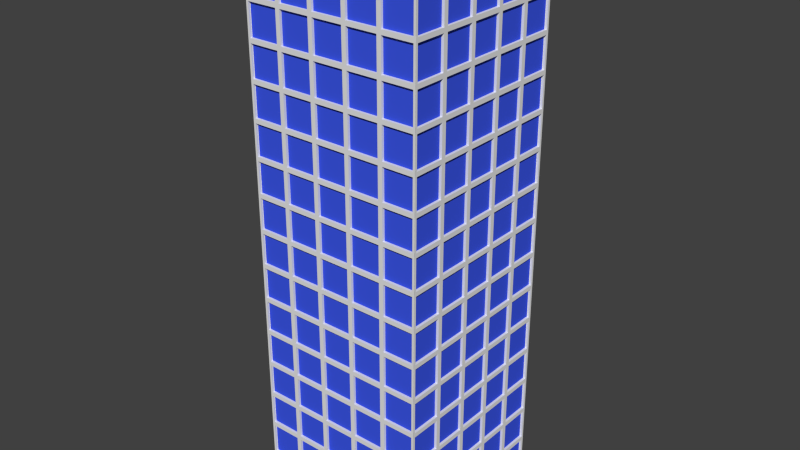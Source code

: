 # Source: skyscraper_5v1.blend  (saved by Blender 2.76.0; exported with 4.5.12 LTS)
import bpy
from mathutils import Matrix  # noqa: F401  (used for matrix-valued properties, if any)

bpy.ops.wm.read_factory_settings(use_empty=True)
scene = bpy.context.scene
scene.name = 'Scene'

# ---- collections
col_collection_1 = bpy.data.collections.new('Collection 1'); scene.collection.children.link(col_collection_1)

# ---- materials (node trees are filled in below, after node groups)
mat_material_005 = bpy.data.materials.new('Material.005')
mat_material_005.alpha_threshold = 0.0
mat_material_005.use_transparent_shadow = False
mat_material_005.roughness = 0.5
mat_material_006 = bpy.data.materials.new('Material.006')
mat_material_006.alpha_threshold = 0.0
mat_material_006.use_transparent_shadow = False
mat_material_006.diffuse_color = (0.04557, 0.09373, 0.8, 1.0)
mat_material_006.roughness = 0.5
mat_material_007 = bpy.data.materials.new('Material.007')
mat_material_007.alpha_threshold = 0.0
mat_material_007.use_transparent_shadow = False
mat_material_007.roughness = 0.5
mat_material_008 = bpy.data.materials.new('Material.008')
mat_material_008.alpha_threshold = 0.0
mat_material_008.use_transparent_shadow = False
mat_material_008.diffuse_color = (0.04557, 0.09373, 0.8, 1.0)
mat_material_008.roughness = 0.5
mat_material_001 = bpy.data.materials.new('Material.001')
mat_material_001.alpha_threshold = 0.0
mat_material_001.use_transparent_shadow = False
mat_material_001.roughness = 0.5
mat_material_002 = bpy.data.materials.new('Material.002')
mat_material_002.alpha_threshold = 0.0
mat_material_002.use_transparent_shadow = False
mat_material_002.diffuse_color = (0.04557, 0.09373, 0.8, 1.0)
mat_material_002.roughness = 0.5
mat_material_003 = bpy.data.materials.new('Material.003')
mat_material_003.alpha_threshold = 0.0
mat_material_003.use_transparent_shadow = False
mat_material_003.roughness = 0.5
mat_material_004 = bpy.data.materials.new('Material.004')
mat_material_004.alpha_threshold = 0.0
mat_material_004.use_transparent_shadow = False
mat_material_004.diffuse_color = (0.04557, 0.09373, 0.8, 1.0)
mat_material_004.roughness = 0.5

# ---- material node trees

# ---- world
world_world = bpy.data.worlds.new('World'); scene.world = world_world
world_world.color = (0.05088, 0.05088, 0.05088)
world_world.use_sun_shadow = False
world_world.sun_shadow_jitter_overblur = 0.0
world_world.cycles.sampling_method = 'MANUAL'
world_world.cycles.sample_map_resolution = 256

# ---- meshes
me_cube_003 = bpy.data.meshes.new('Cube.003')
me_cube_003.from_pydata([(-163.6, 10.13, -1.0), (-163.6, 10.13, 1.0), (-163.6, 8.132, -1.0), (-163.6, 8.132, 1.0), (-166.1, 7.989, 1.142), (-166.1, 7.989, 1.0), (-166.1, 8.132, 1.0), (-166.1, 8.132, -1.0), (-166.1, 10.13, -1.142), (-166.1, 10.13, -1.0), (-166.1, 10.13, 1.0), (-166.1, 10.27, -1.0), (-166.1, 10.27, -1.142), (-166.1, 7.989, -1.0), (-166.1, 10.27, 1.0), (-166.1, 8.132, 1.142), (-166.1, 10.13, 1.142), (-166.1, 10.27, 1.142), (-166.1, 8.132, -1.142), (-166.1, 7.989, -1.142), (-163.6, 7.847, -1.0), (-163.6, 7.847, 1.0), (-163.6, 5.847, -1.0), (-163.6, 5.847, 1.0), (-166.1, 5.705, 1.142), (-166.1, 5.705, 1.0), (-166.1, 5.847, 1.0), (-166.1, 5.847, -1.0), (-166.1, 7.847, -1.142), (-166.1, 7.847, -1.0), (-166.1, 7.847, 1.0), (-166.1, 7.989, -1.0), (-166.1, 7.989, -1.142), (-166.1, 5.705, -1.0), (-166.1, 7.989, 1.0), (-166.1, 5.847, 1.142), (-166.1, 7.847, 1.142), (-166.1, 7.989, 1.142), (-166.1, 5.847, -1.142), (-166.1, 5.705, -1.142), (-163.6, 5.563, -1.0), (-163.6, 5.563, 1.0), (-163.6, 3.563, -1.0), (-163.6, 3.563, 1.0), (-166.1, 3.421, 1.142), (-166.1, 3.421, 1.0), (-166.1, 3.563, 1.0), (-166.1, 3.563, -1.0), (-166.1, 5.563, -1.142), (-166.1, 5.563, -1.0), (-166.1, 5.563, 1.0), (-166.1, 5.705, -1.0), (-166.1, 5.705, -1.142), (-166.1, 3.421, -1.0), (-166.1, 5.705, 1.0), (-166.1, 3.563, 1.142), (-166.1, 5.563, 1.142), (-166.1, 5.705, 1.142), (-166.1, 3.563, -1.142), (-166.1, 3.421, -1.142), (-163.6, 3.279, -1.0), (-163.6, 3.279, 1.0), (-163.6, 1.279, -1.0), (-163.6, 1.279, 1.0), (-166.1, 1.137, 1.142), (-166.1, 1.137, 1.0), (-166.1, 1.279, 1.0), (-166.1, 1.279, -1.0), (-166.1, 3.279, -1.142), (-166.1, 3.279, -1.0), (-166.1, 3.279, 1.0), (-166.1, 3.421, -1.0), (-166.1, 3.421, -1.142), (-166.1, 1.137, -1.0), (-166.1, 3.421, 1.0), (-166.1, 1.279, 1.142), (-166.1, 3.279, 1.142), (-166.1, 3.421, 1.142), (-166.1, 1.279, -1.142), (-166.1, 1.137, -1.142), (-163.6, 0.9946, -1.0), (-163.6, 0.9946, 1.0), (-163.6, -1.005, -1.0), (-163.6, -1.005, 1.0), (-166.1, -1.148, 1.142), (-166.1, -1.148, 1.0), (-166.1, -1.005, 1.0), (-166.1, -1.005, -1.0), (-166.1, 0.9946, -1.142), (-166.1, 0.9946, -1.0), (-166.1, 0.9946, 1.0), (-166.1, 1.137, -1.0), (-166.1, 1.137, -1.142), (-166.1, -1.148, -1.0), (-166.1, 1.137, 1.0), (-166.1, -1.005, 1.142), (-166.1, 0.9946, 1.142), (-166.1, 1.137, 1.142), (-166.1, -1.005, -1.142), (-166.1, -1.148, -1.142), (-163.9, -0.976, -1.0), (-163.9, -0.976, 1.0), (-134.2, -0.976, -1.0), (-134.2, -0.976, 1.0), (-132.1, -1.144, 1.142), (-132.1, -1.144, 1.0), (-134.2, -1.144, 1.0), (-134.2, -1.144, -1.0), (-163.9, -1.144, -1.142), (-163.9, -1.144, -1.0), (-163.9, -1.144, 1.0), (-166.0, -1.144, -1.0), (-166.0, -1.144, -1.142), (-132.1, -1.144, -1.0), (-166.0, -1.144, 1.0), (-134.2, -1.144, 1.142), (-163.9, -1.144, 1.142), (-166.0, -1.144, 1.142), (-134.2, -1.144, -1.142), (-132.1, -1.144, -1.142), (-130.0, -0.976, -1.0), (-130.0, -0.976, 1.0), (-100.3, -0.976, -1.0), (-100.3, -0.976, 1.0), (-98.2, -1.144, 1.142), (-98.2, -1.144, 1.0), (-100.3, -1.144, 1.0), (-100.3, -1.144, -1.0), (-130.0, -1.144, -1.142), (-130.0, -1.144, -1.0), (-130.0, -1.144, 1.0), (-132.1, -1.144, -1.0), (-132.1, -1.144, -1.142), (-98.2, -1.144, -1.0), (-132.1, -1.144, 1.0), (-100.3, -1.144, 1.142), (-130.0, -1.144, 1.142), (-132.1, -1.144, 1.142), (-100.3, -1.144, -1.142), (-98.2, -1.144, -1.142), (-96.09, -0.976, -1.0), (-96.09, -0.976, 1.0), (-66.4, -0.976, -1.0), (-66.4, -0.976, 1.0), (-64.29, -1.144, 1.142), (-64.29, -1.144, 1.0), (-66.4, -1.144, 1.0), (-66.4, -1.144, -1.0), (-96.09, -1.144, -1.142), (-96.09, -1.144, -1.0), (-96.09, -1.144, 1.0), (-98.2, -1.144, -1.0), (-98.2, -1.144, -1.142), (-64.29, -1.144, -1.0), (-98.2, -1.144, 1.0), (-66.4, -1.144, 1.142), (-96.09, -1.144, 1.142), (-98.2, -1.144, 1.142), (-66.4, -1.144, -1.142), (-64.29, -1.144, -1.142), (-62.18, -0.976, -1.0), (-62.18, -0.976, 1.0), (-32.48, -0.976, -1.0), (-32.48, -0.976, 1.0), (-30.37, -1.144, 1.142), (-30.37, -1.144, 1.0), (-32.48, -1.144, 1.0), (-32.48, -1.144, -1.0), (-62.18, -1.144, -1.142), (-62.18, -1.144, -1.0), (-62.18, -1.144, 1.0), (-64.29, -1.144, -1.0), (-64.29, -1.144, -1.142), (-30.37, -1.144, -1.0), (-64.29, -1.144, 1.0), (-32.48, -1.144, 1.142), (-62.18, -1.144, 1.142), (-64.29, -1.144, 1.142), (-32.48, -1.144, -1.142), (-30.37, -1.144, -1.142), (-28.26, -0.976, -1.0), (-28.26, -0.976, 1.0), (1.442, -0.976, -1.0), (1.442, -0.976, 1.0), (3.553, -1.144, 1.142), (3.553, -1.144, 1.0), (1.443, -1.144, 1.0), (1.443, -1.144, -1.0), (-28.26, -1.144, -1.142), (-28.26, -1.144, -1.0), (-28.26, -1.144, 1.0), (-30.37, -1.144, -1.0), (-30.37, -1.144, -1.142), (3.553, -1.144, -1.0), (-30.37, -1.144, 1.0), (1.443, -1.144, 1.142), (-28.26, -1.144, 1.142), (-30.37, -1.144, 1.142), (1.443, -1.144, -1.142), (3.553, -1.144, -1.142), (1.0, -1.0, -1.0), (1.0, -1.0, 1.0), (1.0, 1.0, -1.0), (1.0, 1.0, 1.0), (3.491, 1.142, 1.142), (3.491, 1.142, 1.0), (3.491, 1.0, 1.0), (3.491, 1.0, -1.0), (3.491, -1.0, -1.142), (3.491, -1.0, -1.0), (3.491, -1.0, 1.0), (3.491, -1.142, -1.0), (3.491, -1.142, -1.142), (3.491, 1.142, -1.0), (3.491, -1.142, 1.0), (3.491, 1.0, 1.142), (3.491, -1.0, 1.142), (3.491, -1.142, 1.142), (3.491, 1.0, -1.142), (3.491, 1.142, -1.142), (1.0, 1.284, -1.0), (1.0, 1.284, 1.0), (1.0, 3.284, -1.0), (1.0, 3.284, 1.0), (3.491, 3.426, 1.142), (3.491, 3.426, 1.0), (3.491, 3.284, 1.0), (3.491, 3.284, -1.0), (3.491, 1.284, -1.142), (3.491, 1.284, -1.0), (3.491, 1.284, 1.0), (3.491, 1.142, -1.0), (3.491, 1.142, -1.142), (3.491, 3.426, -1.0), (3.491, 1.142, 1.0), (3.491, 3.284, 1.142), (3.491, 1.284, 1.142), (3.491, 1.142, 1.142), (3.491, 3.284, -1.142), (3.491, 3.426, -1.142), (1.0, 3.568, -1.0), (1.0, 3.568, 1.0), (1.0, 5.568, -1.0), (1.0, 5.568, 1.0), (3.491, 5.711, 1.142), (3.491, 5.711, 1.0), (3.491, 5.568, 1.0), (3.491, 5.568, -1.0), (3.491, 3.568, -1.142), (3.491, 3.568, -1.0), (3.491, 3.568, 1.0), (3.491, 3.426, -1.0), (3.491, 3.426, -1.142), (3.491, 5.711, -1.0), (3.491, 3.426, 1.0), (3.491, 5.568, 1.142), (3.491, 3.568, 1.142), (3.491, 3.426, 1.142), (3.491, 5.568, -1.142), (3.491, 5.711, -1.142), (1.0, 5.853, -1.0), (1.0, 5.853, 1.0), (1.0, 7.853, -1.0), (1.0, 7.853, 1.0), (3.491, 7.995, 1.142), (3.491, 7.995, 1.0), (3.491, 7.853, 1.0), (3.491, 7.853, -1.0), (3.491, 5.853, -1.142), (3.491, 5.853, -1.0), (3.491, 5.853, 1.0), (3.491, 5.711, -1.0), (3.491, 5.711, -1.142), (3.491, 7.995, -1.0), (3.491, 5.711, 1.0), (3.491, 7.853, 1.142), (3.491, 5.853, 1.142), (3.491, 5.711, 1.142), (3.491, 7.853, -1.142), (3.491, 7.995, -1.142), (1.0, 8.137, -1.0), (1.0, 8.137, 1.0), (1.0, 10.14, -1.0), (1.0, 10.14, 1.0), (3.491, 10.28, 1.142), (3.491, 10.28, 1.0), (3.491, 10.14, 1.0), (3.491, 10.14, -1.0), (3.491, 8.137, -1.142), (3.491, 8.137, -1.0), (3.491, 8.137, 1.0), (3.491, 7.995, -1.0), (3.491, 7.995, -1.142), (3.491, 10.28, -1.0), (3.491, 7.995, 1.0), (3.491, 10.14, 1.142), (3.491, 8.137, 1.142), (3.491, 7.995, 1.142), (3.491, 10.14, -1.142), (3.491, 10.28, -1.142), (1.337, 10.11, -1.0), (1.337, 10.11, 1.0), (-28.36, 10.11, -1.0), (-28.36, 10.11, 1.0), (-30.47, 10.28, 1.142), (-30.47, 10.28, 1.0), (-28.36, 10.28, 1.0), (-28.36, 10.28, -1.0), (1.337, 10.28, -1.142), (1.337, 10.28, -1.0), (1.337, 10.28, 1.0), (3.447, 10.28, -1.0), (3.447, 10.28, -1.142), (-30.47, 10.28, -1.0), (3.447, 10.28, 1.0), (-28.36, 10.28, 1.142), (1.337, 10.28, 1.142), (3.447, 10.28, 1.142), (-28.36, 10.28, -1.142), (-30.47, 10.28, -1.142), (-32.58, 10.11, -1.0), (-32.58, 10.11, 1.0), (-62.28, 10.11, -1.0), (-62.28, 10.11, 1.0), (-64.39, 10.28, 1.142), (-64.39, 10.28, 1.0), (-62.28, 10.28, 1.0), (-62.28, 10.28, -1.0), (-32.58, 10.28, -1.142), (-32.58, 10.28, -1.0), (-32.58, 10.28, 1.0), (-30.47, 10.28, -1.0), (-30.47, 10.28, -1.142), (-64.39, 10.28, -1.0), (-30.47, 10.28, 1.0), (-62.28, 10.28, 1.142), (-32.58, 10.28, 1.142), (-30.47, 10.28, 1.142), (-62.28, 10.28, -1.142), (-64.39, 10.28, -1.142), (-66.5, 10.11, -1.0), (-66.5, 10.11, 1.0), (-96.2, 10.11, -1.0), (-96.2, 10.11, 1.0), (-98.31, 10.28, 1.142), (-98.31, 10.28, 1.0), (-96.2, 10.28, 1.0), (-96.2, 10.28, -1.0), (-66.5, 10.28, -1.142), (-66.5, 10.28, -1.0), (-66.5, 10.28, 1.0), (-64.39, 10.28, -1.0), (-64.39, 10.28, -1.142), (-98.31, 10.28, -1.0), (-64.39, 10.28, 1.0), (-96.2, 10.28, 1.142), (-66.5, 10.28, 1.142), (-64.39, 10.28, 1.142), (-96.2, 10.28, -1.142), (-98.31, 10.28, -1.142), (-100.4, 10.11, -1.0), (-100.4, 10.11, 1.0), (-130.1, 10.11, -1.0), (-130.1, 10.11, 1.0), (-132.2, 10.28, 1.142), (-132.2, 10.28, 1.0), (-130.1, 10.28, 1.0), (-130.1, 10.28, -1.0), (-100.4, 10.28, -1.142), (-100.4, 10.28, -1.0), (-100.4, 10.28, 1.0), (-98.31, 10.28, -1.0), (-98.31, 10.28, -1.142), (-132.2, 10.28, -1.0), (-98.31, 10.28, 1.0), (-130.1, 10.28, 1.142), (-100.4, 10.28, 1.142), (-98.31, 10.28, 1.142), (-130.1, 10.28, -1.142), (-132.2, 10.28, -1.142), (-134.3, 10.11, -1.0), (-134.3, 10.11, 1.0), (-164.0, 10.11, -1.0), (-164.0, 10.11, 1.0), (-166.1, 10.28, 1.142), (-166.1, 10.28, 1.0), (-164.0, 10.28, 1.0), (-164.0, 10.28, -1.0), (-134.3, 10.28, -1.142), (-134.3, 10.28, -1.0), (-134.3, 10.28, 1.0), (-132.2, 10.28, -1.0), (-132.2, 10.28, -1.142), (-166.1, 10.28, -1.0), (-132.2, 10.28, 1.0), (-164.0, 10.28, 1.142), (-134.3, 10.28, 1.142), (-132.2, 10.28, 1.142), (-164.0, 10.28, -1.142), (-166.1, 10.28, -1.142)], [], [(0, 1, 10, 9), (3, 1, 0, 2), (9, 11, 12, 8), (13, 7, 18, 19), (6, 7, 13, 5), (7, 9, 8, 18), (1, 3, 6, 10), (6, 5, 4, 15), (14, 10, 16, 17), (9, 10, 14, 11), (2, 0, 9, 7), (10, 6, 15, 16), (3, 2, 7, 6), (20, 21, 30, 29), (23, 21, 20, 22), (29, 31, 32, 28), (33, 27, 38, 39), (26, 27, 33, 25), (27, 29, 28, 38), (21, 23, 26, 30), (26, 25, 24, 35), (34, 30, 36, 37), (29, 30, 34, 31), (22, 20, 29, 27), (30, 26, 35, 36), (23, 22, 27, 26), (40, 41, 50, 49), (43, 41, 40, 42), (49, 51, 52, 48), (53, 47, 58, 59), (46, 47, 53, 45), (47, 49, 48, 58), (41, 43, 46, 50), (46, 45, 44, 55), (54, 50, 56, 57), (49, 50, 54, 51), (42, 40, 49, 47), (50, 46, 55, 56), (43, 42, 47, 46), (60, 61, 70, 69), (63, 61, 60, 62), (69, 71, 72, 68), (73, 67, 78, 79), (66, 67, 73, 65), (67, 69, 68, 78), (61, 63, 66, 70), (66, 65, 64, 75), (74, 70, 76, 77), (69, 70, 74, 71), (62, 60, 69, 67), (70, 66, 75, 76), (63, 62, 67, 66), (80, 81, 90, 89), (83, 81, 80, 82), (89, 91, 92, 88), (93, 87, 98, 99), (86, 87, 93, 85), (87, 89, 88, 98), (81, 83, 86, 90), (86, 85, 84, 95), (94, 90, 96, 97), (89, 90, 94, 91), (82, 80, 89, 87), (90, 86, 95, 96), (83, 82, 87, 86), (100, 101, 110, 109), (103, 101, 100, 102), (109, 111, 112, 108), (113, 107, 118, 119), (106, 107, 113, 105), (107, 109, 108, 118), (101, 103, 106, 110), (106, 105, 104, 115), (114, 110, 116, 117), (109, 110, 114, 111), (102, 100, 109, 107), (110, 106, 115, 116), (103, 102, 107, 106), (120, 121, 130, 129), (123, 121, 120, 122), (129, 131, 132, 128), (133, 127, 138, 139), (126, 127, 133, 125), (127, 129, 128, 138), (121, 123, 126, 130), (126, 125, 124, 135), (134, 130, 136, 137), (129, 130, 134, 131), (122, 120, 129, 127), (130, 126, 135, 136), (123, 122, 127, 126), (140, 141, 150, 149), (143, 141, 140, 142), (149, 151, 152, 148), (153, 147, 158, 159), (146, 147, 153, 145), (147, 149, 148, 158), (141, 143, 146, 150), (146, 145, 144, 155), (154, 150, 156, 157), (149, 150, 154, 151), (142, 140, 149, 147), (150, 146, 155, 156), (143, 142, 147, 146), (160, 161, 170, 169), (163, 161, 160, 162), (169, 171, 172, 168), (173, 167, 178, 179), (166, 167, 173, 165), (167, 169, 168, 178), (161, 163, 166, 170), (166, 165, 164, 175), (174, 170, 176, 177), (169, 170, 174, 171), (162, 160, 169, 167), (170, 166, 175, 176), (163, 162, 167, 166), (180, 181, 190, 189), (183, 181, 180, 182), (189, 191, 192, 188), (193, 187, 198, 199), (186, 187, 193, 185), (187, 189, 188, 198), (181, 183, 186, 190), (186, 185, 184, 195), (194, 190, 196, 197), (189, 190, 194, 191), (182, 180, 189, 187), (190, 186, 195, 196), (183, 182, 187, 186), (200, 201, 210, 209), (203, 201, 200, 202), (209, 211, 212, 208), (213, 207, 218, 219), (206, 207, 213, 205), (207, 209, 208, 218), (201, 203, 206, 210), (206, 205, 204, 215), (214, 210, 216, 217), (209, 210, 214, 211), (202, 200, 209, 207), (210, 206, 215, 216), (203, 202, 207, 206), (220, 221, 230, 229), (223, 221, 220, 222), (229, 231, 232, 228), (233, 227, 238, 239), (226, 227, 233, 225), (227, 229, 228, 238), (221, 223, 226, 230), (226, 225, 224, 235), (234, 230, 236, 237), (229, 230, 234, 231), (222, 220, 229, 227), (230, 226, 235, 236), (223, 222, 227, 226), (240, 241, 250, 249), (243, 241, 240, 242), (249, 251, 252, 248), (253, 247, 258, 259), (246, 247, 253, 245), (247, 249, 248, 258), (241, 243, 246, 250), (246, 245, 244, 255), (254, 250, 256, 257), (249, 250, 254, 251), (242, 240, 249, 247), (250, 246, 255, 256), (243, 242, 247, 246), (260, 261, 270, 269), (263, 261, 260, 262), (269, 271, 272, 268), (273, 267, 278, 279), (266, 267, 273, 265), (267, 269, 268, 278), (261, 263, 266, 270), (266, 265, 264, 275), (274, 270, 276, 277), (269, 270, 274, 271), (262, 260, 269, 267), (270, 266, 275, 276), (263, 262, 267, 266), (280, 281, 290, 289), (283, 281, 280, 282), (289, 291, 292, 288), (293, 287, 298, 299), (286, 287, 293, 285), (287, 289, 288, 298), (281, 283, 286, 290), (286, 285, 284, 295), (294, 290, 296, 297), (289, 290, 294, 291), (282, 280, 289, 287), (290, 286, 295, 296), (283, 282, 287, 286), (300, 301, 310, 309), (303, 301, 300, 302), (309, 311, 312, 308), (313, 307, 318, 319), (306, 307, 313, 305), (307, 309, 308, 318), (301, 303, 306, 310), (306, 305, 304, 315), (314, 310, 316, 317), (309, 310, 314, 311), (302, 300, 309, 307), (310, 306, 315, 316), (303, 302, 307, 306), (320, 321, 330, 329), (323, 321, 320, 322), (329, 331, 332, 328), (333, 327, 338, 339), (326, 327, 333, 325), (327, 329, 328, 338), (321, 323, 326, 330), (326, 325, 324, 335), (334, 330, 336, 337), (329, 330, 334, 331), (322, 320, 329, 327), (330, 326, 335, 336), (323, 322, 327, 326), (340, 341, 350, 349), (343, 341, 340, 342), (349, 351, 352, 348), (353, 347, 358, 359), (346, 347, 353, 345), (347, 349, 348, 358), (341, 343, 346, 350), (346, 345, 344, 355), (354, 350, 356, 357), (349, 350, 354, 351), (342, 340, 349, 347), (350, 346, 355, 356), (343, 342, 347, 346), (360, 361, 370, 369), (363, 361, 360, 362), (369, 371, 372, 368), (373, 367, 378, 379), (366, 367, 373, 365), (367, 369, 368, 378), (361, 363, 366, 370), (366, 365, 364, 375), (374, 370, 376, 377), (369, 370, 374, 371), (362, 360, 369, 367), (370, 366, 375, 376), (363, 362, 367, 366), (380, 381, 390, 389), (383, 381, 380, 382), (389, 391, 392, 388), (393, 387, 398, 399), (386, 387, 393, 385), (387, 389, 388, 398), (381, 383, 386, 390), (386, 385, 384, 395), (394, 390, 396, 397), (389, 390, 394, 391), (382, 380, 389, 387), (390, 386, 395, 396), (383, 382, 387, 386)])
me_cube_003.polygons.foreach_set('material_index', [4, 5, 4, 4, 4, 4, 4, 4, 4, 4, 4, 4, 4, 4, 5, 4, 4, 4, 4, 4, 4, 4, 4, 4, 4, 4, 4, 5, 4, 4, 4, 4, 4, 4, 4, 4, 4, 4, 4, 4, 5, 4, 4, 4, 4, 4, 4, 4, 4, 4, 4, 4, 4, 5, 4, 4, 4, 4, 4, 4, 4, 4, 4, 4, 4, 6, 7, 6, 6, 6, 6, 6, 6, 6, 6, 6, 6, 6, 6, 7, 6, 6, 6, 6, 6, 6, 6, 6, 6, 6, 6, 6, 7, 6, 6, 6, 6, 6, 6, 6, 6, 6, 6, 6, 6, 7, 6, 6, 6, 6, 6, 6, 6, 6, 6, 6, 6, 6, 7, 6, 6, 6, 6, 6, 6, 6, 6, 6, 6, 6, 0, 1, 0, 0, 0, 0, 0, 0, 0, 0, 0, 0, 0, 0, 1, 0, 0, 0, 0, 0, 0, 0, 0, 0, 0, 0, 0, 1, 0, 0, 0, 0, 0, 0, 0, 0, 0, 0, 0, 0, 1, 0, 0, 0, 0, 0, 0, 0, 0, 0, 0, 0, 0, 1, 0, 0, 0, 0, 0, 0, 0, 0, 0, 0, 0, 2, 3, 2, 2, 2, 2, 2, 2, 2, 2, 2, 2, 2, 2, 3, 2, 2, 2, 2, 2, 2, 2, 2, 2, 2, 2, 2, 3, 2, 2, 2, 2, 2, 2, 2, 2, 2, 2, 2, 2, 3, 2, 2, 2, 2, 2, 2, 2, 2, 2, 2, 2, 2, 3, 2, 2, 2, 2, 2, 2, 2, 2, 2, 2, 2])
me_cube_003.materials.append(mat_material_005)
me_cube_003.materials.append(mat_material_006)
me_cube_003.materials.append(mat_material_007)
me_cube_003.materials.append(mat_material_008)
me_cube_003.materials.append(mat_material_001)
me_cube_003.materials.append(mat_material_002)
me_cube_003.materials.append(mat_material_003)
me_cube_003.materials.append(mat_material_004)
me_cube_003.use_remesh_preserve_volume = False
me_cube_003.use_remesh_preserve_attributes = False
me_cube_003.use_mirror_vertex_groups = False
me_cube_003.update()

# ---- objects
ob_cube_001 = bpy.data.objects.new('Cube.001', me_cube_003)

# ---- transforms, parenting, visibility, modifiers, constraints
ob_cube_001.location = (-27.04, 11.86, 0.0)
ob_cube_001.rotation_euler = (0.0, -0.0, 3.142)
ob_cube_001.scale = (0.1663, 2.469, 2.469)
ob_cube_001.lineart.crease_threshold = 0.0
_m = ob_cube_001.modifiers.new('Array', 'ARRAY')
_m.count = 16
_m.constant_offset_displace = (0.0, 0.0, 0.0)
_m.relative_offset_displace = (0.0, 0.0, 1.0)

# ---- collection membership
col_collection_1.objects.link(ob_cube_001)

# ---- scene / render settings (as saved in the file)
scene.frame_start = 1; scene.frame_end = 250; scene.frame_set(1)
scene.render.engine = 'BLENDER_EEVEE_NEXT'
scene.render.resolution_percentage = 50
scene.render.dither_intensity = 0.0
scene.cycles.use_denoising = False
scene.cycles.samples = 10
scene.cycles.sampling_pattern = 'TABULATED_SOBOL'
scene.cycles.light_sampling_threshold = 0.0
scene.cycles.use_adaptive_sampling = False
scene.cycles.use_light_tree = False
scene.cycles.blur_glossy = 0.0
scene.cycles.pixel_filter_type = 'GAUSSIAN'
scene.cycles.sample_clamp_indirect = 0.0
scene.view_settings.view_transform = 'Standard'
bpy.context.view_layer.update()

# ---- added for rendering (the .blend has no active camera and no usable light): camera, sun
cam_auto = bpy.data.cameras.new('AutoCamera')
cam_auto.lens = 50.0
cam_auto.sensor_width = 36.0
cam_auto.clip_end = 1602.19
ob_auto_camera = bpy.data.objects.new('AutoCamera', cam_auto)
scene.collection.objects.link(ob_auto_camera)
ob_auto_camera.location = (77.7751, -108.967, 115.336)
ob_auto_camera.rotation_euler = (1.09748, -7.21219e-08, 0.694738)
scene.camera = ob_auto_camera
light_auto_sun = bpy.data.lights.new('AutoSun', 'SUN')
light_auto_sun.energy = 3.0
light_auto_sun.angle = 0.0523599
ob_auto_sun = bpy.data.objects.new('AutoSun', light_auto_sun)
scene.collection.objects.link(ob_auto_sun)
ob_auto_sun.rotation_euler = (0.872665, 0.174533, 0.523599)
bpy.context.view_layer.update()
